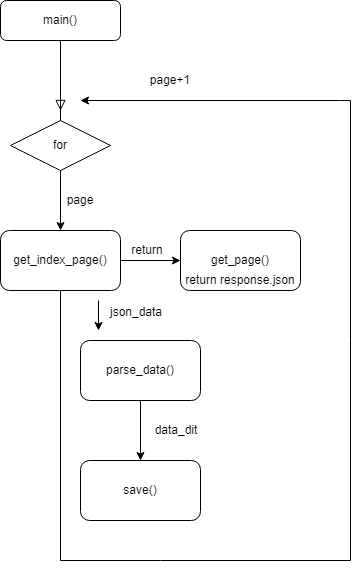

The diagram above was exported from draw.io. Its source (the exported page's mxGraphModel, read from the mxfile embedded in the PNG):
<mxGraphModel dx="1024" dy="520" grid="1" gridSize="10" guides="1" tooltips="1" connect="1" arrows="1" fold="1" page="1" pageScale="1" pageWidth="827" pageHeight="1169" math="0" shadow="0">
  <root>
    <mxCell id="WIyWlLk6GJQsqaUBKTNV-0" />
    <mxCell id="WIyWlLk6GJQsqaUBKTNV-1" parent="WIyWlLk6GJQsqaUBKTNV-0" />
    <mxCell id="WIyWlLk6GJQsqaUBKTNV-2" value="" style="rounded=0;html=1;jettySize=auto;orthogonalLoop=1;fontSize=11;endArrow=block;endFill=0;endSize=8;strokeWidth=1;shadow=0;labelBackgroundColor=none;edgeStyle=orthogonalEdgeStyle;" parent="WIyWlLk6GJQsqaUBKTNV-1" source="Il3_rs8V5WYyQXbCWZjq-18" edge="1">
      <mxGeometry relative="1" as="geometry">
        <mxPoint x="220" y="160" as="sourcePoint" />
        <mxPoint x="220" y="150" as="targetPoint" />
      </mxGeometry>
    </mxCell>
    <mxCell id="WIyWlLk6GJQsqaUBKTNV-3" value="main()" style="rounded=1;whiteSpace=wrap;html=1;fontSize=12;glass=0;strokeWidth=1;shadow=0;" parent="WIyWlLk6GJQsqaUBKTNV-1" vertex="1">
      <mxGeometry x="160" y="10" width="120" height="40" as="geometry" />
    </mxCell>
    <mxCell id="Il3_rs8V5WYyQXbCWZjq-24" value="" style="edgeStyle=none;rounded=0;orthogonalLoop=1;jettySize=auto;html=1;" edge="1" parent="WIyWlLk6GJQsqaUBKTNV-1" source="Il3_rs8V5WYyQXbCWZjq-0">
      <mxGeometry relative="1" as="geometry">
        <mxPoint x="240" y="110" as="targetPoint" />
        <Array as="points">
          <mxPoint x="220" y="570" />
          <mxPoint x="320" y="570" />
          <mxPoint x="510" y="570" />
          <mxPoint x="510" y="350" />
          <mxPoint x="510" y="110" />
          <mxPoint x="500" y="110" />
        </Array>
      </mxGeometry>
    </mxCell>
    <mxCell id="Il3_rs8V5WYyQXbCWZjq-25" value="" style="edgeStyle=none;rounded=0;orthogonalLoop=1;jettySize=auto;html=1;" edge="1" parent="WIyWlLk6GJQsqaUBKTNV-1" source="Il3_rs8V5WYyQXbCWZjq-0" target="Il3_rs8V5WYyQXbCWZjq-14">
      <mxGeometry relative="1" as="geometry" />
    </mxCell>
    <mxCell id="Il3_rs8V5WYyQXbCWZjq-0" value="&lt;span&gt;get_index_page()&lt;/span&gt;" style="rounded=1;whiteSpace=wrap;html=1;" vertex="1" parent="WIyWlLk6GJQsqaUBKTNV-1">
      <mxGeometry x="160" y="240" width="120" height="60" as="geometry" />
    </mxCell>
    <mxCell id="Il3_rs8V5WYyQXbCWZjq-14" value="get_page()" style="rounded=1;whiteSpace=wrap;html=1;" vertex="1" parent="WIyWlLk6GJQsqaUBKTNV-1">
      <mxGeometry x="340" y="240" width="120" height="60" as="geometry" />
    </mxCell>
    <mxCell id="Il3_rs8V5WYyQXbCWZjq-19" style="edgeStyle=none;rounded=0;orthogonalLoop=1;jettySize=auto;html=1;" edge="1" parent="WIyWlLk6GJQsqaUBKTNV-1" source="Il3_rs8V5WYyQXbCWZjq-18">
      <mxGeometry relative="1" as="geometry">
        <mxPoint x="220" y="240" as="targetPoint" />
      </mxGeometry>
    </mxCell>
    <mxCell id="Il3_rs8V5WYyQXbCWZjq-20" value="" style="rounded=0;html=1;jettySize=auto;orthogonalLoop=1;fontSize=11;endArrow=block;endFill=0;endSize=8;strokeWidth=1;shadow=0;labelBackgroundColor=none;edgeStyle=orthogonalEdgeStyle;" edge="1" parent="WIyWlLk6GJQsqaUBKTNV-1" source="WIyWlLk6GJQsqaUBKTNV-3">
      <mxGeometry relative="1" as="geometry">
        <mxPoint x="220" y="50" as="sourcePoint" />
        <mxPoint x="220" y="120" as="targetPoint" />
      </mxGeometry>
    </mxCell>
    <mxCell id="Il3_rs8V5WYyQXbCWZjq-18" value="for" style="rhombus;whiteSpace=wrap;html=1;" vertex="1" parent="WIyWlLk6GJQsqaUBKTNV-1">
      <mxGeometry x="170" y="130" width="100" height="50" as="geometry" />
    </mxCell>
    <mxCell id="Il3_rs8V5WYyQXbCWZjq-26" value="return" style="text;html=1;strokeColor=none;fillColor=none;align=center;verticalAlign=middle;whiteSpace=wrap;rounded=0;" vertex="1" parent="WIyWlLk6GJQsqaUBKTNV-1">
      <mxGeometry x="287" y="250" width="40" height="20" as="geometry" />
    </mxCell>
    <mxCell id="Il3_rs8V5WYyQXbCWZjq-27" style="edgeStyle=none;rounded=0;orthogonalLoop=1;jettySize=auto;html=1;exitX=1;exitY=0.5;exitDx=0;exitDy=0;" edge="1" parent="WIyWlLk6GJQsqaUBKTNV-1" source="Il3_rs8V5WYyQXbCWZjq-14" target="Il3_rs8V5WYyQXbCWZjq-14">
      <mxGeometry relative="1" as="geometry" />
    </mxCell>
    <mxCell id="Il3_rs8V5WYyQXbCWZjq-30" value="return response.json" style="text;html=1;strokeColor=none;fillColor=none;align=center;verticalAlign=middle;whiteSpace=wrap;rounded=0;" vertex="1" parent="WIyWlLk6GJQsqaUBKTNV-1">
      <mxGeometry x="335" y="280" width="130" height="20" as="geometry" />
    </mxCell>
    <mxCell id="Il3_rs8V5WYyQXbCWZjq-32" value="page" style="text;html=1;strokeColor=none;fillColor=none;align=center;verticalAlign=middle;whiteSpace=wrap;rounded=0;" vertex="1" parent="WIyWlLk6GJQsqaUBKTNV-1">
      <mxGeometry x="220" y="200" width="40" height="20" as="geometry" />
    </mxCell>
    <mxCell id="Il3_rs8V5WYyQXbCWZjq-33" value="page+1" style="text;html=1;strokeColor=none;fillColor=none;align=center;verticalAlign=middle;whiteSpace=wrap;rounded=0;" vertex="1" parent="WIyWlLk6GJQsqaUBKTNV-1">
      <mxGeometry x="310" y="80" width="40" height="20" as="geometry" />
    </mxCell>
    <mxCell id="Il3_rs8V5WYyQXbCWZjq-35" value="" style="endArrow=classic;html=1;" edge="1" parent="WIyWlLk6GJQsqaUBKTNV-1">
      <mxGeometry width="50" height="50" relative="1" as="geometry">
        <mxPoint x="258" y="310" as="sourcePoint" />
        <mxPoint x="258" y="340" as="targetPoint" />
      </mxGeometry>
    </mxCell>
    <mxCell id="Il3_rs8V5WYyQXbCWZjq-40" value="" style="edgeStyle=none;rounded=0;orthogonalLoop=1;jettySize=auto;html=1;" edge="1" parent="WIyWlLk6GJQsqaUBKTNV-1" source="Il3_rs8V5WYyQXbCWZjq-36" target="Il3_rs8V5WYyQXbCWZjq-39">
      <mxGeometry relative="1" as="geometry" />
    </mxCell>
    <mxCell id="Il3_rs8V5WYyQXbCWZjq-36" value="parse_data()" style="rounded=1;whiteSpace=wrap;html=1;" vertex="1" parent="WIyWlLk6GJQsqaUBKTNV-1">
      <mxGeometry x="240" y="350" width="120" height="60" as="geometry" />
    </mxCell>
    <mxCell id="Il3_rs8V5WYyQXbCWZjq-39" value="save()" style="rounded=1;whiteSpace=wrap;html=1;" vertex="1" parent="WIyWlLk6GJQsqaUBKTNV-1">
      <mxGeometry x="240" y="470" width="120" height="60" as="geometry" />
    </mxCell>
    <mxCell id="Il3_rs8V5WYyQXbCWZjq-37" value="json_data" style="text;html=1;strokeColor=none;fillColor=none;align=center;verticalAlign=middle;whiteSpace=wrap;rounded=0;" vertex="1" parent="WIyWlLk6GJQsqaUBKTNV-1">
      <mxGeometry x="276" y="312" width="40" height="20" as="geometry" />
    </mxCell>
    <mxCell id="Il3_rs8V5WYyQXbCWZjq-41" value="data_dit" style="text;html=1;strokeColor=none;fillColor=none;align=center;verticalAlign=middle;whiteSpace=wrap;rounded=0;" vertex="1" parent="WIyWlLk6GJQsqaUBKTNV-1">
      <mxGeometry x="316" y="430" width="40" height="20" as="geometry" />
    </mxCell>
  </root>
</mxGraphModel>